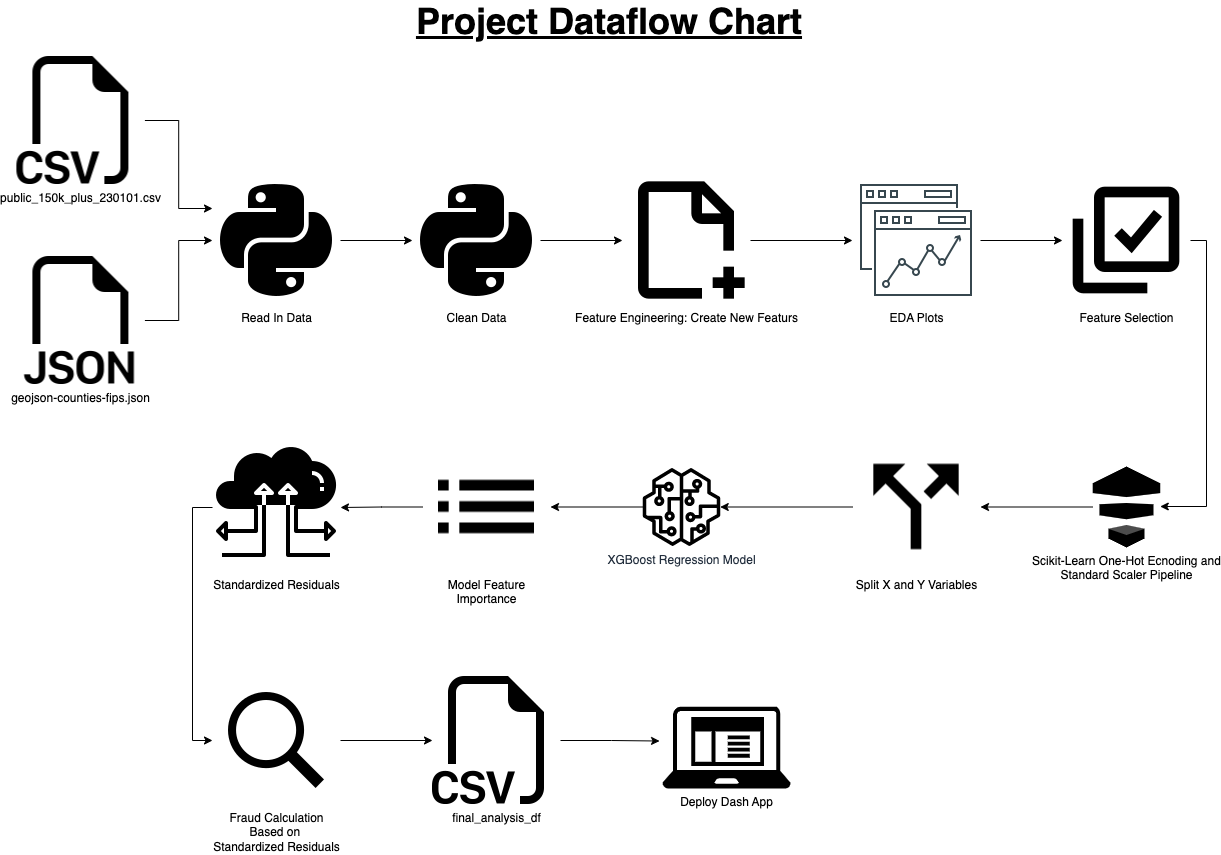

The diagram above was exported from draw.io. Its source (the exported page's mxGraphModel, read from the mxfile embedded in the PNG):
<mxGraphModel dx="1073" dy="1692" grid="1" gridSize="10" guides="1" tooltips="1" connect="1" arrows="1" fold="1" page="1" pageScale="1" pageWidth="850" pageHeight="1100" math="0" shadow="0">
  <root>
    <mxCell id="0" />
    <mxCell id="1" parent="0" />
    <mxCell id="aABT6ERgP-9sgJPgGYa4-4" style="edgeStyle=orthogonalEdgeStyle;rounded=0;orthogonalLoop=1;jettySize=auto;html=1;entryX=0;entryY=0.25;entryDx=0;entryDy=0;" parent="1" source="aABT6ERgP-9sgJPgGYa4-1" target="aABT6ERgP-9sgJPgGYa4-3" edge="1">
      <mxGeometry relative="1" as="geometry" />
    </mxCell>
    <mxCell id="aABT6ERgP-9sgJPgGYa4-1" value="public_150k_plus_230101.csv" style="shape=image;html=1;verticalAlign=top;verticalLabelPosition=bottom;labelBackgroundColor=#ffffff;imageAspect=0;aspect=fixed;image=https://cdn1.iconfinder.com/data/icons/bootstrap-vol-3/16/filetype-csv-128.png" parent="1" vertex="1">
      <mxGeometry x="74.4" y="50" width="128" height="128" as="geometry" />
    </mxCell>
    <mxCell id="aABT6ERgP-9sgJPgGYa4-9" value="" style="edgeStyle=orthogonalEdgeStyle;rounded=0;orthogonalLoop=1;jettySize=auto;html=1;" parent="1" source="aABT6ERgP-9sgJPgGYa4-3" target="aABT6ERgP-9sgJPgGYa4-8" edge="1">
      <mxGeometry relative="1" as="geometry" />
    </mxCell>
    <mxCell id="aABT6ERgP-9sgJPgGYa4-3" value="Read In Data" style="shape=image;html=1;verticalAlign=top;verticalLabelPosition=bottom;labelBackgroundColor=#ffffff;imageAspect=0;aspect=fixed;image=https://cdn1.iconfinder.com/data/icons/ionicons-fill-vol-2/512/logo-python-128.png" parent="1" vertex="1">
      <mxGeometry x="270" y="170" width="128" height="128" as="geometry" />
    </mxCell>
    <mxCell id="aABT6ERgP-9sgJPgGYa4-11" value="" style="edgeStyle=orthogonalEdgeStyle;rounded=0;orthogonalLoop=1;jettySize=auto;html=1;" parent="1" source="aABT6ERgP-9sgJPgGYa4-8" target="aABT6ERgP-9sgJPgGYa4-10" edge="1">
      <mxGeometry relative="1" as="geometry" />
    </mxCell>
    <mxCell id="aABT6ERgP-9sgJPgGYa4-8" value="Clean Data" style="shape=image;html=1;verticalAlign=top;verticalLabelPosition=bottom;labelBackgroundColor=#ffffff;imageAspect=0;aspect=fixed;image=https://cdn1.iconfinder.com/data/icons/ionicons-fill-vol-2/512/logo-python-128.png" parent="1" vertex="1">
      <mxGeometry x="470" y="170" width="128" height="128" as="geometry" />
    </mxCell>
    <mxCell id="aABT6ERgP-9sgJPgGYa4-13" value="" style="edgeStyle=orthogonalEdgeStyle;rounded=0;orthogonalLoop=1;jettySize=auto;html=1;" parent="1" source="aABT6ERgP-9sgJPgGYa4-10" target="aABT6ERgP-9sgJPgGYa4-12" edge="1">
      <mxGeometry relative="1" as="geometry" />
    </mxCell>
    <mxCell id="aABT6ERgP-9sgJPgGYa4-10" value="Feature Engineering: Create New Featurs" style="shape=image;html=1;verticalAlign=top;verticalLabelPosition=bottom;labelBackgroundColor=#ffffff;imageAspect=0;aspect=fixed;image=https://cdn0.iconfinder.com/data/icons/evericons-24px-vol-1/24/file-create-128.png" parent="1" vertex="1">
      <mxGeometry x="680" y="170" width="128" height="128" as="geometry" />
    </mxCell>
    <mxCell id="aABT6ERgP-9sgJPgGYa4-15" value="" style="edgeStyle=orthogonalEdgeStyle;rounded=0;orthogonalLoop=1;jettySize=auto;html=1;" parent="1" source="aABT6ERgP-9sgJPgGYa4-12" target="aABT6ERgP-9sgJPgGYa4-14" edge="1">
      <mxGeometry relative="1" as="geometry" />
    </mxCell>
    <mxCell id="aABT6ERgP-9sgJPgGYa4-12" value="EDA Plots" style="shape=image;html=1;verticalAlign=top;verticalLabelPosition=bottom;labelBackgroundColor=#ffffff;imageAspect=0;aspect=fixed;image=https://cdn0.iconfinder.com/data/icons/thin-line-icons-for-seo-and-development-1/64/Programming_Development_analysis-128.png" parent="1" vertex="1">
      <mxGeometry x="910" y="170" width="128" height="128" as="geometry" />
    </mxCell>
    <mxCell id="aABT6ERgP-9sgJPgGYa4-21" style="edgeStyle=orthogonalEdgeStyle;rounded=0;orthogonalLoop=1;jettySize=auto;html=1;" parent="1" source="aABT6ERgP-9sgJPgGYa4-14" target="aABT6ERgP-9sgJPgGYa4-16" edge="1">
      <mxGeometry relative="1" as="geometry">
        <Array as="points">
          <mxPoint x="1264" y="234" />
          <mxPoint x="1264" y="500" />
        </Array>
      </mxGeometry>
    </mxCell>
    <mxCell id="aABT6ERgP-9sgJPgGYa4-14" value="Feature Selection" style="shape=image;html=1;verticalAlign=top;verticalLabelPosition=bottom;labelBackgroundColor=#ffffff;imageAspect=0;aspect=fixed;image=https://cdn2.iconfinder.com/data/icons/boxicons-regular-vol-3/24/bx-select-multiple-128.png" parent="1" vertex="1">
      <mxGeometry x="1120" y="170" width="128" height="128" as="geometry" />
    </mxCell>
    <mxCell id="aABT6ERgP-9sgJPgGYa4-23" style="edgeStyle=orthogonalEdgeStyle;rounded=0;orthogonalLoop=1;jettySize=auto;html=1;" parent="1" source="aABT6ERgP-9sgJPgGYa4-16" target="aABT6ERgP-9sgJPgGYa4-22" edge="1">
      <mxGeometry relative="1" as="geometry" />
    </mxCell>
    <mxCell id="aABT6ERgP-9sgJPgGYa4-16" value="Scikit-Learn One-Hot Ecnoding and &lt;br&gt;Standard Scaler Pipeline" style="outlineConnect=0;dashed=0;verticalLabelPosition=bottom;verticalAlign=top;align=center;html=1;shape=mxgraph.aws3.data_pipeline;fillColor=#000000;gradientColor=none;" parent="1" vertex="1">
      <mxGeometry x="1150.25" y="460" width="67.5" height="81" as="geometry" />
    </mxCell>
    <mxCell id="aABT6ERgP-9sgJPgGYa4-25" style="edgeStyle=orthogonalEdgeStyle;rounded=0;orthogonalLoop=1;jettySize=auto;html=1;" parent="1" source="aABT6ERgP-9sgJPgGYa4-22" target="aABT6ERgP-9sgJPgGYa4-24" edge="1">
      <mxGeometry relative="1" as="geometry" />
    </mxCell>
    <mxCell id="aABT6ERgP-9sgJPgGYa4-22" value="Split X and Y Variables" style="shape=image;html=1;verticalAlign=top;verticalLabelPosition=bottom;labelBackgroundColor=#ffffff;imageAspect=0;aspect=fixed;image=https://cdn0.iconfinder.com/data/icons/google-material-design-3-0/48/ic_call_split_48px-128.png" parent="1" vertex="1">
      <mxGeometry x="910" y="436.5" width="128" height="128" as="geometry" />
    </mxCell>
    <mxCell id="aABT6ERgP-9sgJPgGYa4-30" style="edgeStyle=orthogonalEdgeStyle;rounded=0;orthogonalLoop=1;jettySize=auto;html=1;" parent="1" source="aABT6ERgP-9sgJPgGYa4-24" target="aABT6ERgP-9sgJPgGYa4-29" edge="1">
      <mxGeometry relative="1" as="geometry" />
    </mxCell>
    <mxCell id="aABT6ERgP-9sgJPgGYa4-24" value="XGBoost Regression Model" style="sketch=0;outlineConnect=0;fontColor=#232F3E;gradientColor=none;fillColor=#000000;strokeColor=none;dashed=0;verticalLabelPosition=bottom;verticalAlign=top;align=center;html=1;fontSize=12;fontStyle=0;aspect=fixed;pointerEvents=1;shape=mxgraph.aws4.sagemaker_model;" parent="1" vertex="1">
      <mxGeometry x="700" y="461.5" width="78" height="78" as="geometry" />
    </mxCell>
    <mxCell id="aABT6ERgP-9sgJPgGYa4-32" style="edgeStyle=orthogonalEdgeStyle;rounded=0;orthogonalLoop=1;jettySize=auto;html=1;" parent="1" source="aABT6ERgP-9sgJPgGYa4-29" target="aABT6ERgP-9sgJPgGYa4-31" edge="1">
      <mxGeometry relative="1" as="geometry" />
    </mxCell>
    <mxCell id="aABT6ERgP-9sgJPgGYa4-29" value="Model Feature&lt;br&gt;Importance" style="shape=image;html=1;verticalAlign=top;verticalLabelPosition=bottom;labelBackgroundColor=#ffffff;imageAspect=0;aspect=fixed;image=https://cdn0.iconfinder.com/data/icons/google-material-design-3-0/48/ic_list_48px-128.png" parent="1" vertex="1">
      <mxGeometry x="480" y="436.5" width="128" height="128" as="geometry" />
    </mxCell>
    <mxCell id="aABT6ERgP-9sgJPgGYa4-38" style="edgeStyle=orthogonalEdgeStyle;rounded=0;orthogonalLoop=1;jettySize=auto;html=1;exitX=0;exitY=0.5;exitDx=0;exitDy=0;entryX=0;entryY=0.5;entryDx=0;entryDy=0;" parent="1" source="aABT6ERgP-9sgJPgGYa4-31" target="aABT6ERgP-9sgJPgGYa4-36" edge="1">
      <mxGeometry relative="1" as="geometry" />
    </mxCell>
    <mxCell id="aABT6ERgP-9sgJPgGYa4-31" value="Standardized Residuals" style="shape=image;html=1;verticalAlign=top;verticalLabelPosition=bottom;labelBackgroundColor=#ffffff;imageAspect=0;aspect=fixed;image=https://cdn1.iconfinder.com/data/icons/cloud-72/64/connection-sync-cloud-computing-input-output-server-128.png" parent="1" vertex="1">
      <mxGeometry x="270" y="437" width="128" height="128" as="geometry" />
    </mxCell>
    <mxCell id="aABT6ERgP-9sgJPgGYa4-35" style="edgeStyle=orthogonalEdgeStyle;rounded=0;orthogonalLoop=1;jettySize=auto;html=1;exitX=1;exitY=0.5;exitDx=0;exitDy=0;" parent="1" source="aABT6ERgP-9sgJPgGYa4-33" target="aABT6ERgP-9sgJPgGYa4-3" edge="1">
      <mxGeometry relative="1" as="geometry" />
    </mxCell>
    <mxCell id="aABT6ERgP-9sgJPgGYa4-33" value="geojson-counties-fips.json" style="shape=image;html=1;verticalAlign=top;verticalLabelPosition=bottom;labelBackgroundColor=#ffffff;imageAspect=0;aspect=fixed;image=https://cdn1.iconfinder.com/data/icons/bootstrap-vol-3/16/filetype-json-128.png" parent="1" vertex="1">
      <mxGeometry x="74.4" y="250" width="128" height="128" as="geometry" />
    </mxCell>
    <mxCell id="aABT6ERgP-9sgJPgGYa4-43" value="" style="edgeStyle=orthogonalEdgeStyle;rounded=0;orthogonalLoop=1;jettySize=auto;html=1;" parent="1" source="aABT6ERgP-9sgJPgGYa4-36" target="aABT6ERgP-9sgJPgGYa4-42" edge="1">
      <mxGeometry relative="1" as="geometry" />
    </mxCell>
    <mxCell id="aABT6ERgP-9sgJPgGYa4-36" value="Fraud Calculation&lt;br&gt;Based on&amp;nbsp;&lt;br&gt;Standardized Residuals" style="shape=image;html=1;verticalAlign=top;verticalLabelPosition=bottom;labelBackgroundColor=#ffffff;imageAspect=0;aspect=fixed;image=https://cdn4.iconfinder.com/data/icons/ionicons/512/icon-ios7-search-strong-128.png" parent="1" vertex="1">
      <mxGeometry x="270" y="670" width="128" height="128" as="geometry" />
    </mxCell>
    <mxCell id="koGrLYMNnREWmcUcplDk-2" style="edgeStyle=orthogonalEdgeStyle;rounded=0;orthogonalLoop=1;jettySize=auto;html=1;entryX=-0.023;entryY=0.421;entryDx=0;entryDy=0;entryPerimeter=0;" edge="1" parent="1" source="aABT6ERgP-9sgJPgGYa4-42" target="koGrLYMNnREWmcUcplDk-1">
      <mxGeometry relative="1" as="geometry" />
    </mxCell>
    <mxCell id="aABT6ERgP-9sgJPgGYa4-42" value="final_analysis_df" style="shape=image;html=1;verticalAlign=top;verticalLabelPosition=bottom;labelBackgroundColor=#ffffff;imageAspect=0;aspect=fixed;image=https://cdn1.iconfinder.com/data/icons/bootstrap-vol-3/16/filetype-csv-128.png" parent="1" vertex="1">
      <mxGeometry x="490" y="670" width="128" height="128" as="geometry" />
    </mxCell>
    <mxCell id="aABT6ERgP-9sgJPgGYa4-44" value="&lt;font style=&quot;font-size: 36px;&quot;&gt;&lt;b&gt;&lt;u style=&quot;&quot;&gt;Project Dataflow Chart&lt;/u&gt;&lt;/b&gt;&lt;/font&gt;" style="text;strokeColor=none;align=center;fillColor=none;html=1;verticalAlign=middle;whiteSpace=wrap;rounded=0;" parent="1" vertex="1">
      <mxGeometry x="202.4" width="930" height="30" as="geometry" />
    </mxCell>
    <mxCell id="koGrLYMNnREWmcUcplDk-1" value="Deploy Dash App" style="sketch=0;aspect=fixed;pointerEvents=1;shadow=0;dashed=0;html=1;strokeColor=none;labelPosition=center;verticalLabelPosition=bottom;verticalAlign=top;align=center;fillColor=#000000;shape=mxgraph.mscae.enterprise.client_application" vertex="1" parent="1">
      <mxGeometry x="720" y="700" width="128.13" height="82" as="geometry" />
    </mxCell>
  </root>
</mxGraphModel>